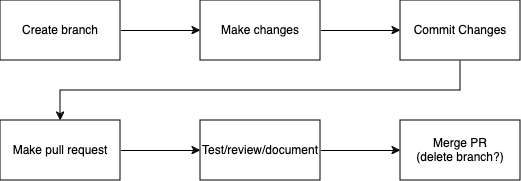

The diagram above was exported from draw.io. Its source (the exported page's mxGraphModel, read from the mxfile embedded in the PNG):
<mxGraphModel dx="858" dy="524" grid="1" gridSize="10" guides="1" tooltips="1" connect="1" arrows="1" fold="1" page="1" pageScale="1" pageWidth="1169" pageHeight="827" math="0" shadow="0">
  <root>
    <mxCell id="0" />
    <mxCell id="1" parent="0" />
    <mxCell id="FPPQxzy1-HotP536pmc_-6" value="" style="edgeStyle=orthogonalEdgeStyle;rounded=0;orthogonalLoop=1;jettySize=auto;html=1;" edge="1" parent="1" source="FPPQxzy1-HotP536pmc_-1" target="FPPQxzy1-HotP536pmc_-5">
      <mxGeometry relative="1" as="geometry" />
    </mxCell>
    <mxCell id="FPPQxzy1-HotP536pmc_-1" value="Create branch" style="rounded=0;whiteSpace=wrap;html=1;" vertex="1" parent="1">
      <mxGeometry x="200" y="280" width="120" height="60" as="geometry" />
    </mxCell>
    <mxCell id="FPPQxzy1-HotP536pmc_-8" value="" style="edgeStyle=orthogonalEdgeStyle;rounded=0;orthogonalLoop=1;jettySize=auto;html=1;" edge="1" parent="1" source="FPPQxzy1-HotP536pmc_-5" target="FPPQxzy1-HotP536pmc_-7">
      <mxGeometry relative="1" as="geometry" />
    </mxCell>
    <mxCell id="FPPQxzy1-HotP536pmc_-5" value="Make changes" style="rounded=0;whiteSpace=wrap;html=1;" vertex="1" parent="1">
      <mxGeometry x="400" y="280" width="120" height="60" as="geometry" />
    </mxCell>
    <mxCell id="FPPQxzy1-HotP536pmc_-10" value="" style="edgeStyle=orthogonalEdgeStyle;rounded=0;orthogonalLoop=1;jettySize=auto;html=1;exitX=0.5;exitY=1;exitDx=0;exitDy=0;" edge="1" parent="1" source="FPPQxzy1-HotP536pmc_-7" target="FPPQxzy1-HotP536pmc_-9">
      <mxGeometry relative="1" as="geometry" />
    </mxCell>
    <mxCell id="FPPQxzy1-HotP536pmc_-7" value="Commit Changes" style="rounded=0;whiteSpace=wrap;html=1;" vertex="1" parent="1">
      <mxGeometry x="600" y="280" width="120" height="60" as="geometry" />
    </mxCell>
    <mxCell id="FPPQxzy1-HotP536pmc_-12" value="" style="edgeStyle=orthogonalEdgeStyle;rounded=0;orthogonalLoop=1;jettySize=auto;html=1;" edge="1" parent="1" source="FPPQxzy1-HotP536pmc_-9" target="FPPQxzy1-HotP536pmc_-11">
      <mxGeometry relative="1" as="geometry" />
    </mxCell>
    <mxCell id="FPPQxzy1-HotP536pmc_-9" value="Make pull request" style="rounded=0;whiteSpace=wrap;html=1;" vertex="1" parent="1">
      <mxGeometry x="200" y="400" width="120" height="60" as="geometry" />
    </mxCell>
    <mxCell id="FPPQxzy1-HotP536pmc_-14" value="" style="edgeStyle=orthogonalEdgeStyle;rounded=0;orthogonalLoop=1;jettySize=auto;html=1;" edge="1" parent="1" source="FPPQxzy1-HotP536pmc_-11" target="FPPQxzy1-HotP536pmc_-13">
      <mxGeometry relative="1" as="geometry" />
    </mxCell>
    <mxCell id="FPPQxzy1-HotP536pmc_-11" value="Test/review/document" style="rounded=0;whiteSpace=wrap;html=1;" vertex="1" parent="1">
      <mxGeometry x="400" y="400" width="120" height="60" as="geometry" />
    </mxCell>
    <mxCell id="FPPQxzy1-HotP536pmc_-13" value="Merge PR&lt;br&gt;(delete branch?)" style="rounded=0;whiteSpace=wrap;html=1;" vertex="1" parent="1">
      <mxGeometry x="600" y="400" width="120" height="60" as="geometry" />
    </mxCell>
  </root>
</mxGraphModel>